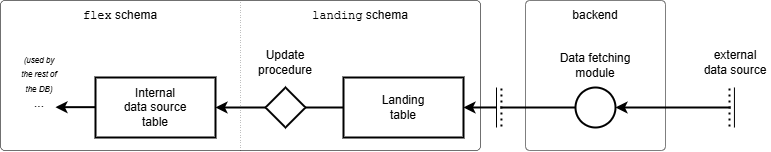

The diagram above was exported from draw.io. Its source (the exported page's mxGraphModel, read from the mxfile embedded in the PNG):
<mxGraphModel dx="983" dy="595" grid="1" gridSize="10" guides="1" tooltips="1" connect="1" arrows="1" fold="1" page="1" pageScale="1" pageWidth="827" pageHeight="1169" math="0" shadow="0">
  <root>
    <mxCell id="0" />
    <mxCell id="1" parent="0" />
    <mxCell id="PzKlnlbaMjuP3unknoXl-31" parent="1" style="rounded=1;whiteSpace=wrap;html=1;perimeterSpacing=0;arcSize=3;fillColor=none;strokeWidth=0.5;" value="" vertex="1">
      <mxGeometry height="150" width="140" x="535" y="10" as="geometry" />
    </mxCell>
    <mxCell id="PzKlnlbaMjuP3unknoXl-29" parent="1" style="rounded=1;whiteSpace=wrap;html=1;perimeterSpacing=0;arcSize=3;fillColor=none;strokeWidth=0.5;" value="" vertex="1">
      <mxGeometry height="150" width="480" x="10" y="10" as="geometry" />
    </mxCell>
    <mxCell id="PzKlnlbaMjuP3unknoXl-37" edge="1" parent="1" source="PzKlnlbaMjuP3unknoXl-1" style="edgeStyle=orthogonalEdgeStyle;rounded=0;orthogonalLoop=1;jettySize=auto;html=1;exitX=0;exitY=0.5;exitDx=0;exitDy=0;strokeWidth=2;endArrow=none;endFill=0;">
      <mxGeometry relative="1" as="geometry">
        <mxPoint x="510" y="117" as="targetPoint" />
      </mxGeometry>
    </mxCell>
    <mxCell id="PzKlnlbaMjuP3unknoXl-1" parent="1" style="ellipse;whiteSpace=wrap;html=1;aspect=fixed;strokeWidth=2;" value="" vertex="1">
      <mxGeometry height="40" width="40" x="585" y="97" as="geometry" />
    </mxCell>
    <mxCell id="PzKlnlbaMjuP3unknoXl-4" parent="1" style="rounded=0;whiteSpace=wrap;html=1;strokeWidth=2;" value="Internal&lt;div&gt;data source&lt;/div&gt;&lt;div&gt;table&lt;/div&gt;" vertex="1">
      <mxGeometry height="60" width="120" x="105" y="87" as="geometry" />
    </mxCell>
    <mxCell id="PzKlnlbaMjuP3unknoXl-5" parent="1" style="rounded=0;whiteSpace=wrap;html=1;strokeWidth=2;" value="Landing&lt;div&gt;table&lt;/div&gt;" vertex="1">
      <mxGeometry height="60" width="120" x="353" y="87" as="geometry" />
    </mxCell>
    <mxCell id="PzKlnlbaMjuP3unknoXl-35" edge="1" parent="1" source="PzKlnlbaMjuP3unknoXl-6" style="edgeStyle=orthogonalEdgeStyle;rounded=0;orthogonalLoop=1;jettySize=auto;html=1;exitX=0;exitY=0.5;exitDx=0;exitDy=0;entryX=1;entryY=0.5;entryDx=0;entryDy=0;strokeWidth=2;" target="PzKlnlbaMjuP3unknoXl-4">
      <mxGeometry relative="1" as="geometry" />
    </mxCell>
    <mxCell id="PzKlnlbaMjuP3unknoXl-36" edge="1" parent="1" source="PzKlnlbaMjuP3unknoXl-6" style="edgeStyle=orthogonalEdgeStyle;rounded=0;orthogonalLoop=1;jettySize=auto;html=1;exitX=1;exitY=0.5;exitDx=0;exitDy=0;entryX=0;entryY=0.5;entryDx=0;entryDy=0;endArrow=none;endFill=0;strokeWidth=2;" target="PzKlnlbaMjuP3unknoXl-5">
      <mxGeometry relative="1" as="geometry" />
    </mxCell>
    <mxCell id="PzKlnlbaMjuP3unknoXl-6" parent="1" style="rhombus;whiteSpace=wrap;html=1;strokeWidth=2;" value="" vertex="1">
      <mxGeometry height="40" width="40" x="275" y="97" as="geometry" />
    </mxCell>
    <mxCell id="PzKlnlbaMjuP3unknoXl-8" edge="1" parent="1" style="endArrow=classic;html=1;rounded=0;strokeWidth=2;" value="">
      <mxGeometry height="50" relative="1" width="50" as="geometry">
        <mxPoint x="105" y="116.66" as="sourcePoint" />
        <mxPoint x="65" y="116.66" as="targetPoint" />
      </mxGeometry>
    </mxCell>
    <mxCell id="PzKlnlbaMjuP3unknoXl-11" edge="1" parent="1" source="PzKlnlbaMjuP3unknoXl-29" style="endArrow=none;dashed=1;html=1;rounded=0;entryX=0.5;entryY=0;entryDx=0;entryDy=0;dashPattern=1 4;exitX=0.5;exitY=1;exitDx=0;exitDy=0;strokeWidth=0.5;" target="PzKlnlbaMjuP3unknoXl-29" value="">
      <mxGeometry height="50" relative="1" width="50" as="geometry">
        <mxPoint x="240" y="240" as="sourcePoint" />
        <mxPoint x="240" y="20" as="targetPoint" />
      </mxGeometry>
    </mxCell>
    <mxCell id="PzKlnlbaMjuP3unknoXl-13" parent="1" style="text;html=1;whiteSpace=wrap;strokeColor=none;fillColor=none;align=center;verticalAlign=middle;rounded=0;" value="Data fetching module" vertex="1">
      <mxGeometry height="30" width="80" x="565" y="60" as="geometry" />
    </mxCell>
    <mxCell id="PzKlnlbaMjuP3unknoXl-14" parent="1" style="text;html=1;whiteSpace=wrap;strokeColor=none;fillColor=none;align=center;verticalAlign=middle;rounded=0;" value="..." vertex="1">
      <mxGeometry height="30" width="60" x="19" y="98" as="geometry" />
    </mxCell>
    <mxCell id="PzKlnlbaMjuP3unknoXl-15" parent="1" style="text;html=1;whiteSpace=wrap;strokeColor=none;fillColor=none;align=center;verticalAlign=middle;rounded=0;" value="&lt;font face=&quot;Courier New&quot;&gt;flex&lt;/font&gt; schema" vertex="1">
      <mxGeometry height="30" width="80" x="90" y="10" as="geometry" />
    </mxCell>
    <mxCell id="PzKlnlbaMjuP3unknoXl-16" parent="1" style="text;html=1;whiteSpace=wrap;strokeColor=none;fillColor=none;align=center;verticalAlign=middle;rounded=0;" value="&lt;font face=&quot;Courier New&quot;&gt;landing&lt;/font&gt; schema" vertex="1">
      <mxGeometry height="30" width="110" x="315" y="10" as="geometry" />
    </mxCell>
    <mxCell id="PzKlnlbaMjuP3unknoXl-17" parent="1" style="text;html=1;whiteSpace=wrap;strokeColor=none;fillColor=none;align=center;verticalAlign=middle;rounded=0;" value="backend" vertex="1">
      <mxGeometry height="30" width="60" x="575" y="10" as="geometry" />
    </mxCell>
    <mxCell id="PzKlnlbaMjuP3unknoXl-19" parent="1" style="text;html=1;whiteSpace=wrap;strokeColor=none;fillColor=none;align=center;verticalAlign=middle;rounded=0;" value="Update procedure" vertex="1">
      <mxGeometry height="30" width="60" x="265" y="57" as="geometry" />
    </mxCell>
    <mxCell id="PzKlnlbaMjuP3unknoXl-22" parent="1" style="text;html=1;whiteSpace=wrap;strokeColor=none;fillColor=none;align=center;verticalAlign=middle;rounded=0;" value="external&lt;div&gt;data source&lt;/div&gt;" vertex="1">
      <mxGeometry height="30" width="70" x="710" y="57" as="geometry" />
    </mxCell>
    <mxCell id="PzKlnlbaMjuP3unknoXl-24" edge="1" parent="1" style="endArrow=classic;html=1;rounded=0;entryX=1;entryY=0.5;entryDx=0;entryDy=0;strokeWidth=2;" target="PzKlnlbaMjuP3unknoXl-1" value="">
      <mxGeometry height="50" relative="1" width="50" as="geometry">
        <mxPoint x="740" y="117" as="sourcePoint" />
        <mxPoint x="700" y="128" as="targetPoint" />
      </mxGeometry>
    </mxCell>
    <mxCell id="PzKlnlbaMjuP3unknoXl-32" parent="1" style="text;html=1;whiteSpace=wrap;strokeColor=none;fillColor=none;align=center;verticalAlign=middle;rounded=0;" value="&lt;i&gt;&lt;font style=&quot;font-size: 8px;&quot;&gt;(used by&lt;/font&gt;&lt;/i&gt;&lt;div&gt;&lt;i&gt;&lt;font style=&quot;font-size: 8px;&quot;&gt;the rest of&lt;/font&gt;&lt;/i&gt;&lt;/div&gt;&lt;div&gt;&lt;i&gt;&lt;font style=&quot;font-size: 8px;&quot;&gt;the DB)&lt;/font&gt;&lt;/i&gt;&lt;/div&gt;" vertex="1">
      <mxGeometry height="30" width="60" x="19" y="68" as="geometry" />
    </mxCell>
    <mxCell id="PzKlnlbaMjuP3unknoXl-39" connectable="0" parent="1" style="group" value="" vertex="1">
      <mxGeometry height="41" width="2.9400000000000546" x="739" y="96" as="geometry" />
    </mxCell>
    <mxCell id="PzKlnlbaMjuP3unknoXl-26" edge="1" parent="PzKlnlbaMjuP3unknoXl-39" style="endArrow=none;dashed=1;html=1;dashPattern=1 2;strokeWidth=2;rounded=0;" value="">
      <mxGeometry height="50" relative="1" width="50" as="geometry">
        <mxPoint y="40" as="sourcePoint" />
        <mxPoint as="targetPoint" />
      </mxGeometry>
    </mxCell>
    <mxCell id="PzKlnlbaMjuP3unknoXl-38" edge="1" parent="PzKlnlbaMjuP3unknoXl-39" style="endArrow=none;html=1;rounded=0;" value="">
      <mxGeometry height="50" relative="1" width="50" as="geometry">
        <mxPoint x="4.940000000000055" y="41" as="sourcePoint" />
        <mxPoint x="4.940000000000055" y="1" as="targetPoint" />
      </mxGeometry>
    </mxCell>
    <mxCell id="PzKlnlbaMjuP3unknoXl-40" connectable="0" parent="1" style="group;flipV=0;legacyAnchorPoints=0;flipH=1;" value="" vertex="1">
      <mxGeometry height="41" width="4.940000000000055" x="506" y="96" as="geometry" />
    </mxCell>
    <mxCell id="PzKlnlbaMjuP3unknoXl-41" edge="1" parent="PzKlnlbaMjuP3unknoXl-40" style="endArrow=none;dashed=1;html=1;dashPattern=1 2;strokeWidth=2;rounded=0;" value="">
      <mxGeometry height="50" relative="1" width="50" as="geometry">
        <mxPoint x="4.940000000000055" y="40" as="sourcePoint" />
        <mxPoint x="4.940000000000055" as="targetPoint" />
      </mxGeometry>
    </mxCell>
    <mxCell id="PzKlnlbaMjuP3unknoXl-42" edge="1" parent="PzKlnlbaMjuP3unknoXl-40" style="endArrow=none;html=1;rounded=0;" value="">
      <mxGeometry height="50" relative="1" width="50" as="geometry">
        <mxPoint y="41" as="sourcePoint" />
        <mxPoint y="1" as="targetPoint" />
      </mxGeometry>
    </mxCell>
    <mxCell id="PzKlnlbaMjuP3unknoXl-43" edge="1" parent="1" source="PzKlnlbaMjuP3unknoXl-5" style="endArrow=none;html=1;rounded=0;exitX=1;exitY=0.5;exitDx=0;exitDy=0;startArrow=classic;startFill=1;strokeWidth=2;" value="">
      <mxGeometry height="50" relative="1" width="50" as="geometry">
        <mxPoint x="476" y="116.94" as="sourcePoint" />
        <mxPoint x="506" y="116.94" as="targetPoint" />
      </mxGeometry>
    </mxCell>
  </root>
</mxGraphModel>